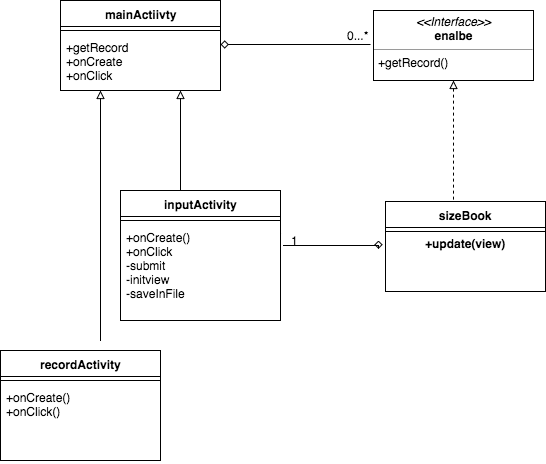

The diagram above was exported from draw.io. Its source (the exported page's mxGraphModel, read from the mxfile embedded in the PNG):
<mxGraphModel dx="548" dy="398" grid="1" gridSize="10" guides="1" tooltips="1" connect="1" arrows="1" fold="1" page="1" pageScale="1" pageWidth="826" pageHeight="1169" math="0" shadow="0">
  <root>
    <mxCell id="0" />
    <mxCell id="1" parent="0" />
    <mxCell id="23d51288ac8a531c-8" value="&lt;div&gt;sizeBook&lt;/div&gt;&lt;div&gt;&lt;br&gt;&lt;/div&gt;&lt;div&gt;+update(view)&lt;/div&gt;&lt;div&gt;&lt;br&gt;&lt;/div&gt;" style="swimlane;html=1;fontStyle=1;align=center;verticalAlign=top;childLayout=stackLayout;horizontal=1;startSize=26;horizontalStack=0;resizeParent=1;resizeLast=0;collapsible=1;marginBottom=0;swimlaneFillColor=#ffffff;" vertex="1" parent="1">
      <mxGeometry x="425" y="281" width="160" height="90" as="geometry" />
    </mxCell>
    <mxCell id="23d51288ac8a531c-10" value="" style="line;html=1;strokeWidth=1;fillColor=none;align=left;verticalAlign=middle;spacingTop=-1;spacingLeft=3;spacingRight=3;rotatable=0;labelPosition=right;points=[];portConstraint=eastwest;" vertex="1" parent="23d51288ac8a531c-8">
      <mxGeometry y="26" width="160" height="8" as="geometry" />
    </mxCell>
    <mxCell id="23d51288ac8a531c-49" value="" style="endArrow=none;html=1;edgeStyle=orthogonalEdgeStyle;startArrow=diamond;startFill=0;rounded=0;entryX=1.019;entryY=0.244;entryPerimeter=0;" edge="1" parent="23d51288ac8a531c-8" target="23d51288ac8a531c-15">
      <mxGeometry x="-7" y="45" as="geometry">
        <mxPoint x="-7" y="39" as="sourcePoint" />
        <mxPoint x="143" y="45" as="targetPoint" />
        <Array as="points">
          <mxPoint x="-7" y="44" />
        </Array>
      </mxGeometry>
    </mxCell>
    <mxCell id="23d51288ac8a531c-50" value="" style="resizable=0;html=1;align=left;verticalAlign=bottom;labelBackgroundColor=#ffffff;fontSize=10;" vertex="1" connectable="0" parent="23d51288ac8a531c-49">
      <mxGeometry x="-1" relative="1" as="geometry" />
    </mxCell>
    <mxCell id="23d51288ac8a531c-51" value="0...*" style="resizable=0;html=1;align=right;verticalAlign=bottom;labelBackgroundColor=#ffffff;fontSize=10;" vertex="1" connectable="0" parent="23d51288ac8a531c-49">
      <mxGeometry x="1" relative="1" as="geometry" />
    </mxCell>
    <mxCell id="23d51288ac8a531c-12" value="inputActivity" style="swimlane;html=1;fontStyle=1;align=center;verticalAlign=top;childLayout=stackLayout;horizontal=1;startSize=26;horizontalStack=0;resizeParent=1;resizeLast=0;collapsible=1;marginBottom=0;swimlaneFillColor=#ffffff;" vertex="1" parent="1">
      <mxGeometry x="160" y="270" width="160" height="130" as="geometry" />
    </mxCell>
    <mxCell id="23d51288ac8a531c-14" value="" style="line;html=1;strokeWidth=1;fillColor=none;align=left;verticalAlign=middle;spacingTop=-1;spacingLeft=3;spacingRight=3;rotatable=0;labelPosition=right;points=[];portConstraint=eastwest;" vertex="1" parent="23d51288ac8a531c-12">
      <mxGeometry y="26" width="160" height="8" as="geometry" />
    </mxCell>
    <mxCell id="23d51288ac8a531c-15" value="&lt;div&gt;+onCreate()&lt;/div&gt;&lt;div&gt;+onClick&lt;/div&gt;&lt;div&gt;-submit&lt;/div&gt;&lt;div&gt;-initview&lt;/div&gt;&lt;div&gt;-saveInFile&lt;/div&gt;" style="text;html=1;strokeColor=none;fillColor=none;align=left;verticalAlign=top;spacingLeft=4;spacingRight=4;whiteSpace=wrap;overflow=hidden;rotatable=0;points=[[0,0.5],[1,0.5]];portConstraint=eastwest;" vertex="1" parent="23d51288ac8a531c-12">
      <mxGeometry y="34" width="160" height="86" as="geometry" />
    </mxCell>
    <mxCell id="23d51288ac8a531c-20" value="recordActivity" style="swimlane;html=1;fontStyle=1;align=center;verticalAlign=top;childLayout=stackLayout;horizontal=1;startSize=26;horizontalStack=0;resizeParent=1;resizeLast=0;collapsible=1;marginBottom=0;swimlaneFillColor=#ffffff;" vertex="1" parent="1">
      <mxGeometry x="40" y="430" width="160" height="110" as="geometry" />
    </mxCell>
    <mxCell id="23d51288ac8a531c-21" value="" style="line;html=1;strokeWidth=1;fillColor=none;align=left;verticalAlign=middle;spacingTop=-1;spacingLeft=3;spacingRight=3;rotatable=0;labelPosition=right;points=[];portConstraint=eastwest;" vertex="1" parent="23d51288ac8a531c-20">
      <mxGeometry y="26" width="160" height="8" as="geometry" />
    </mxCell>
    <mxCell id="23d51288ac8a531c-22" value="+onCreate()&lt;div&gt;+onClick()&lt;/div&gt;" style="text;html=1;strokeColor=none;fillColor=none;align=left;verticalAlign=top;spacingLeft=4;spacingRight=4;whiteSpace=wrap;overflow=hidden;rotatable=0;points=[[0,0.5],[1,0.5]];portConstraint=eastwest;" vertex="1" parent="23d51288ac8a531c-20">
      <mxGeometry y="34" width="160" height="76" as="geometry" />
    </mxCell>
    <mxCell id="23d51288ac8a531c-24" value="&lt;p style=&quot;margin: 0px ; margin-top: 4px ; text-align: center&quot;&gt;&lt;i&gt;&amp;lt;&amp;lt;Interface&amp;gt;&amp;gt;&lt;/i&gt;&lt;br&gt;&lt;b&gt;enalbe&lt;/b&gt;&lt;/p&gt;&lt;hr size=&quot;1&quot;&gt;&lt;p style=&quot;margin: 0px ; margin-left: 4px&quot;&gt;&lt;/p&gt;&lt;p style=&quot;margin: 0px ; margin-left: 4px&quot;&gt;+getRecord()&lt;/p&gt;" style="verticalAlign=top;align=left;overflow=fill;fontSize=12;fontFamily=Helvetica;html=1;" vertex="1" parent="1">
      <mxGeometry x="413" y="90" width="160" height="70" as="geometry" />
    </mxCell>
    <mxCell id="23d51288ac8a531c-33" value="mainActiivty" style="swimlane;html=1;fontStyle=1;align=center;verticalAlign=top;childLayout=stackLayout;horizontal=1;startSize=26;horizontalStack=0;resizeParent=1;resizeLast=0;collapsible=1;marginBottom=0;swimlaneFillColor=#ffffff;" vertex="1" parent="1">
      <mxGeometry x="100" y="80" width="160" height="90" as="geometry" />
    </mxCell>
    <mxCell id="23d51288ac8a531c-35" value="" style="line;html=1;strokeWidth=1;fillColor=none;align=left;verticalAlign=middle;spacingTop=-1;spacingLeft=3;spacingRight=3;rotatable=0;labelPosition=right;points=[];portConstraint=eastwest;" vertex="1" parent="23d51288ac8a531c-33">
      <mxGeometry y="26" width="160" height="8" as="geometry" />
    </mxCell>
    <mxCell id="23d51288ac8a531c-36" value="+getRecord&lt;div&gt;+onCreate&lt;/div&gt;&lt;div&gt;+onClick&lt;/div&gt;" style="text;html=1;strokeColor=none;fillColor=none;align=left;verticalAlign=top;spacingLeft=4;spacingRight=4;whiteSpace=wrap;overflow=hidden;rotatable=0;points=[[0,0.5],[1,0.5]];portConstraint=eastwest;" vertex="1" parent="23d51288ac8a531c-33">
      <mxGeometry y="34" width="160" height="46" as="geometry" />
    </mxCell>
    <mxCell id="23d51288ac8a531c-40" value="" style="endArrow=none;html=1;edgeStyle=orthogonalEdgeStyle;startArrow=diamond;startFill=0;" edge="1" parent="1">
      <mxGeometry relative="1" as="geometry">
        <mxPoint x="260" y="124" as="sourcePoint" />
        <mxPoint x="410" y="124" as="targetPoint" />
      </mxGeometry>
    </mxCell>
    <mxCell id="23d51288ac8a531c-41" value="" style="resizable=0;html=1;align=left;verticalAlign=bottom;labelBackgroundColor=#ffffff;fontSize=10;" vertex="1" connectable="0" parent="23d51288ac8a531c-40">
      <mxGeometry x="-1" relative="1" as="geometry" />
    </mxCell>
    <mxCell id="23d51288ac8a531c-42" value="0...*" style="resizable=0;html=1;align=right;verticalAlign=bottom;labelBackgroundColor=#ffffff;fontSize=10;" vertex="1" connectable="0" parent="23d51288ac8a531c-40">
      <mxGeometry x="1" relative="1" as="geometry" />
    </mxCell>
    <mxCell id="23d51288ac8a531c-46" value="" style="endArrow=none;html=1;edgeStyle=orthogonalEdgeStyle;exitX=0.5;exitY=1;startArrow=block;startFill=0;rounded=0;dashed=1;" edge="1" parent="1" source="23d51288ac8a531c-24">
      <mxGeometry relative="1" as="geometry">
        <mxPoint x="425" y="230" as="sourcePoint" />
        <mxPoint x="493" y="281" as="targetPoint" />
        <Array as="points">
          <mxPoint x="493" y="281" />
        </Array>
      </mxGeometry>
    </mxCell>
    <mxCell id="23d51288ac8a531c-47" value="" style="resizable=0;html=1;align=left;verticalAlign=bottom;labelBackgroundColor=#ffffff;fontSize=10;" vertex="1" connectable="0" parent="23d51288ac8a531c-46">
      <mxGeometry x="-1" relative="1" as="geometry" />
    </mxCell>
    <mxCell id="23d51288ac8a531c-48" value="" style="resizable=0;html=1;align=right;verticalAlign=bottom;labelBackgroundColor=#ffffff;fontSize=10;" vertex="1" connectable="0" parent="23d51288ac8a531c-46">
      <mxGeometry x="1" relative="1" as="geometry" />
    </mxCell>
    <mxCell id="23d51288ac8a531c-52" value="1" style="text;html=1;resizable=0;points=[];autosize=1;align=left;verticalAlign=top;spacingTop=-4;" vertex="1" parent="1">
      <mxGeometry x="329" y="311" width="20" height="20" as="geometry" />
    </mxCell>
    <mxCell id="23d51288ac8a531c-54" value="" style="endArrow=none;html=1;edgeStyle=orthogonalEdgeStyle;startArrow=block;startFill=0;rounded=0;" edge="1" parent="1">
      <mxGeometry x="220" y="149" as="geometry">
        <mxPoint x="220" y="170" as="sourcePoint" />
        <mxPoint x="220" y="229" as="targetPoint" />
        <Array as="points">
          <mxPoint x="220" y="270" />
        </Array>
      </mxGeometry>
    </mxCell>
    <mxCell id="23d51288ac8a531c-55" value="" style="resizable=0;html=1;align=left;verticalAlign=bottom;labelBackgroundColor=#ffffff;fontSize=10;" vertex="1" connectable="0" parent="23d51288ac8a531c-54">
      <mxGeometry x="-1" relative="1" as="geometry" />
    </mxCell>
    <mxCell id="23d51288ac8a531c-56" value="" style="resizable=0;html=1;align=right;verticalAlign=bottom;labelBackgroundColor=#ffffff;fontSize=10;" vertex="1" connectable="0" parent="23d51288ac8a531c-54">
      <mxGeometry x="1" relative="1" as="geometry" />
    </mxCell>
    <mxCell id="23d51288ac8a531c-58" value="" style="endArrow=none;html=1;edgeStyle=orthogonalEdgeStyle;startArrow=block;startFill=0;rounded=0;exitX=0.25;exitY=1;" edge="1" parent="1" source="23d51288ac8a531c-33">
      <mxGeometry x="110" y="310" as="geometry">
        <mxPoint x="110" y="331" as="sourcePoint" />
        <mxPoint x="140" y="420" as="targetPoint" />
        <Array as="points">
          <mxPoint x="140" y="390" />
        </Array>
      </mxGeometry>
    </mxCell>
    <mxCell id="23d51288ac8a531c-59" value="" style="resizable=0;html=1;align=left;verticalAlign=bottom;labelBackgroundColor=#ffffff;fontSize=10;" vertex="1" connectable="0" parent="23d51288ac8a531c-58">
      <mxGeometry x="-1" relative="1" as="geometry" />
    </mxCell>
    <mxCell id="23d51288ac8a531c-60" value="" style="resizable=0;html=1;align=right;verticalAlign=bottom;labelBackgroundColor=#ffffff;fontSize=10;" vertex="1" connectable="0" parent="23d51288ac8a531c-58">
      <mxGeometry x="1" relative="1" as="geometry" />
    </mxCell>
  </root>
</mxGraphModel>